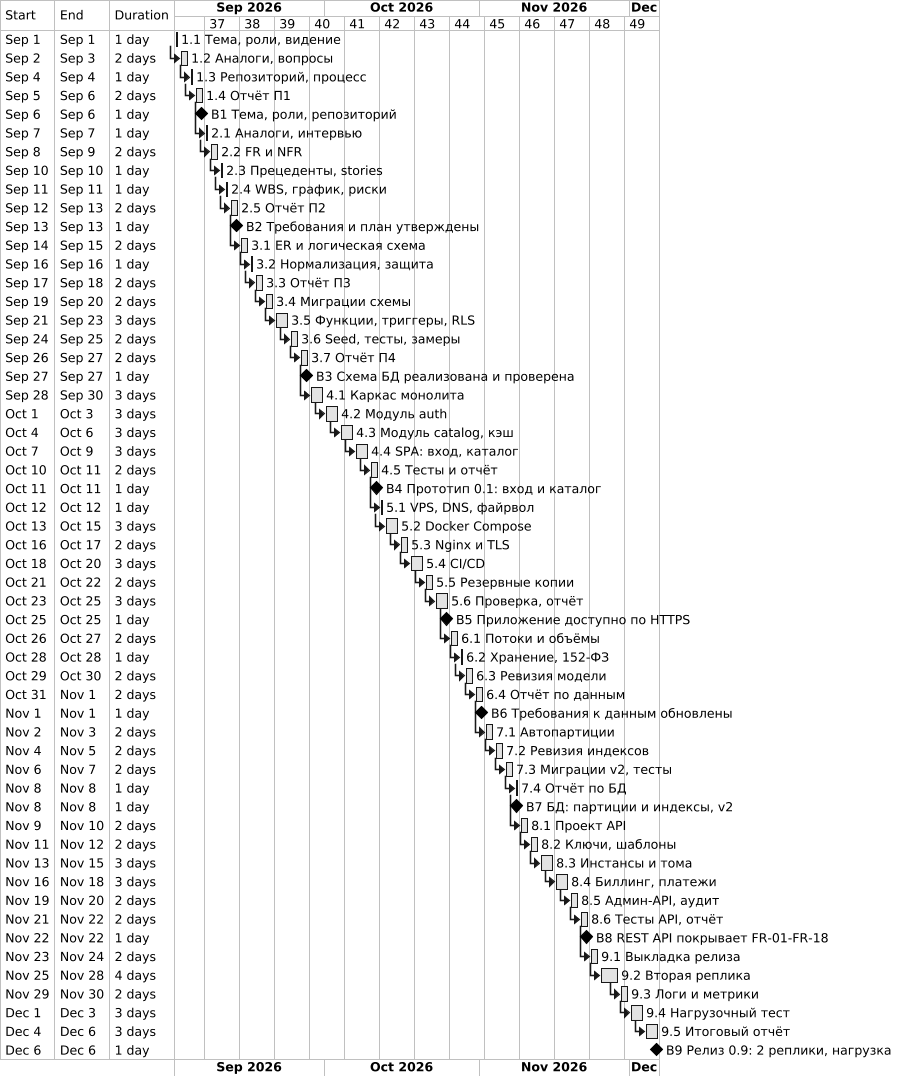

The diagram above was rendered by PlantUML. Its source (embedded in the PNG):
@startgantt pr2-gantt
skinparam monochrome true
skinparam shadowing false
skinparam defaultFontSize 12
skinparam dpi 100
Project starts 2026-09-01
printscale weekly zoom 1
[1.1 Тема, роли, видение] as [T11] lasts 1 day
[T11] starts 2026-09-01
[1.2 Аналоги, вопросы] as [T12] lasts 2 days
[T12] starts at [T11]'s end
[1.3 Репозиторий, процесс] as [T13] lasts 1 day
[T13] starts at [T12]'s end
[1.4 Отчёт П1] as [T14] lasts 2 days
[T14] starts at [T13]'s end
[В1 Тема, роли, репозиторий] happens at [T14]'s end
[2.1 Аналоги, интервью] as [T21] lasts 1 day
[T21] starts at [T14]'s end
[2.2 FR и NFR] as [T22] lasts 2 days
[T22] starts at [T21]'s end
[2.3 Прецеденты, stories] as [T23] lasts 1 day
[T23] starts at [T22]'s end
[2.4 WBS, график, риски] as [T24] lasts 1 day
[T24] starts at [T23]'s end
[2.5 Отчёт П2] as [T25] lasts 2 days
[T25] starts at [T24]'s end
[В2 Требования и план утверждены] happens at [T25]'s end
[3.1 ER и логическая схема] as [T31] lasts 2 days
[T31] starts at [T25]'s end
[3.2 Нормализация, защита] as [T32] lasts 1 day
[T32] starts at [T31]'s end
[3.3 Отчёт П3] as [T33] lasts 2 days
[T33] starts at [T32]'s end
[3.4 Миграции схемы] as [T34] lasts 2 days
[T34] starts at [T33]'s end
[3.5 Функции, триггеры, RLS] as [T35] lasts 3 days
[T35] starts at [T34]'s end
[3.6 Seed, тесты, замеры] as [T36] lasts 2 days
[T36] starts at [T35]'s end
[3.7 Отчёт П4] as [T37] lasts 2 days
[T37] starts at [T36]'s end
[В3 Схема БД реализована и проверена] happens at [T37]'s end
[4.1 Каркас монолита] as [T41] lasts 3 days
[T41] starts at [T37]'s end
[4.2 Модуль auth] as [T42] lasts 3 days
[T42] starts at [T41]'s end
[4.3 Модуль catalog, кэш] as [T43] lasts 3 days
[T43] starts at [T42]'s end
[4.4 SPA: вход, каталог] as [T44] lasts 3 days
[T44] starts at [T43]'s end
[4.5 Тесты и отчёт] as [T45] lasts 2 days
[T45] starts at [T44]'s end
[В4 Прототип 0.1: вход и каталог] happens at [T45]'s end
[5.1 VPS, DNS, файрвол] as [T51] lasts 1 day
[T51] starts at [T45]'s end
[5.2 Docker Compose] as [T52] lasts 3 days
[T52] starts at [T51]'s end
[5.3 Nginx и TLS] as [T53] lasts 2 days
[T53] starts at [T52]'s end
[5.4 CI/CD] as [T54] lasts 3 days
[T54] starts at [T53]'s end
[5.5 Резервные копии] as [T55] lasts 2 days
[T55] starts at [T54]'s end
[5.6 Проверка, отчёт] as [T56] lasts 3 days
[T56] starts at [T55]'s end
[В5 Приложение доступно по HTTPS] happens at [T56]'s end
[6.1 Потоки и объёмы] as [T61] lasts 2 days
[T61] starts at [T56]'s end
[6.2 Хранение, 152-ФЗ] as [T62] lasts 1 day
[T62] starts at [T61]'s end
[6.3 Ревизия модели] as [T63] lasts 2 days
[T63] starts at [T62]'s end
[6.4 Отчёт по данным] as [T64] lasts 2 days
[T64] starts at [T63]'s end
[В6 Требования к данным обновлены] happens at [T64]'s end
[7.1 Автопартиции] as [T71] lasts 2 days
[T71] starts at [T64]'s end
[7.2 Ревизия индексов] as [T72] lasts 2 days
[T72] starts at [T71]'s end
[7.3 Миграции v2, тесты] as [T73] lasts 2 days
[T73] starts at [T72]'s end
[7.4 Отчёт по БД] as [T74] lasts 1 day
[T74] starts at [T73]'s end
[В7 БД: партиции и индексы, v2] happens at [T74]'s end
[8.1 Проект API] as [T81] lasts 2 days
[T81] starts at [T74]'s end
[8.2 Ключи, шаблоны] as [T82] lasts 2 days
[T82] starts at [T81]'s end
[8.3 Инстансы и тома] as [T83] lasts 3 days
[T83] starts at [T82]'s end
[8.4 Биллинг, платежи] as [T84] lasts 3 days
[T84] starts at [T83]'s end
[8.5 Админ-API, аудит] as [T85] lasts 2 days
[T85] starts at [T84]'s end
[8.6 Тесты API, отчёт] as [T86] lasts 2 days
[T86] starts at [T85]'s end
[В8 REST API покрывает FR-01-FR-18] happens at [T86]'s end
[9.1 Выкладка релиза] as [T91] lasts 2 days
[T91] starts at [T86]'s end
[9.2 Вторая реплика] as [T92] lasts 4 days
[T92] starts at [T91]'s end
[9.3 Логи и метрики] as [T93] lasts 2 days
[T93] starts at [T92]'s end
[9.4 Нагрузочный тест] as [T94] lasts 3 days
[T94] starts at [T93]'s end
[9.5 Итоговый отчёт] as [T95] lasts 3 days
[T95] starts at [T94]'s end
[В9 Релиз 0.9: 2 реплики, нагрузка] happens at [T95]'s end
@endgantt